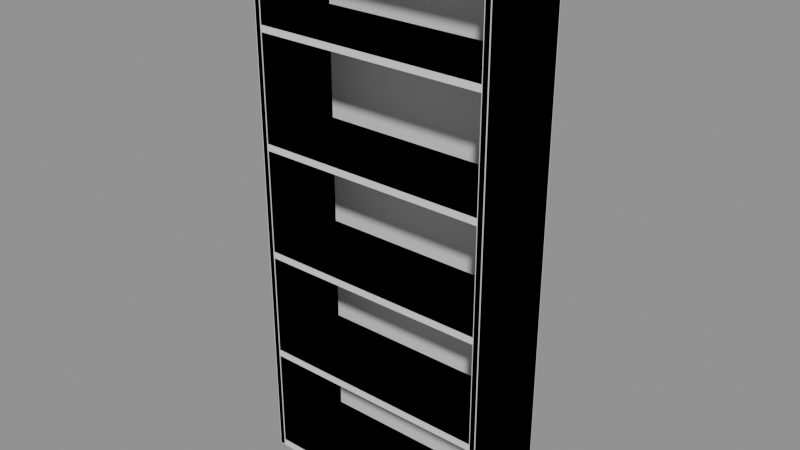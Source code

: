 # Source: bookshelf.blend  (saved by Blender 4.5.87; exported with 4.5.12 LTS)
import bpy
from mathutils import Matrix  # noqa: F401  (used for matrix-valued properties, if any)

bpy.ops.wm.read_factory_settings(use_empty=True)
scene = bpy.context.scene
scene.name = 'Scene'

# ---- collections
col_a = bpy.data.collections.new('a'); scene.collection.children.link(col_a)
col_b = bpy.data.collections.new('b'); scene.collection.children.link(col_b)

# ---- materials (node trees are filled in below, after node groups)
mat_grey = bpy.data.materials.new('grey')
mat_greylight7 = bpy.data.materials.new('greyLight7')

# ---- material node trees

# ---- meshes
me_a_back = bpy.data.meshes.new('a_back')
me_a_back.from_pydata([(-0.38, 0.13, 0.0), (-0.38, 0.13, 1.8), (-0.38, 0.15, 0.0), (-0.38, 0.15, 1.8), (0.38, 0.13, 0.0), (0.38, 0.13, 1.8), (0.38, 0.15, 0.0), (0.38, 0.15, 1.8)], [], [(0, 1, 3, 2), (2, 3, 7, 6), (6, 7, 5, 4), (4, 5, 1, 0), (2, 6, 4, 0), (7, 3, 1, 5)])
me_a_back.materials.append(mat_grey)
me_a_back.update()
me_a_frame = bpy.data.meshes.new('a_frame')
me_a_frame.from_pydata([(-0.38, -0.15, 0.0), (-0.38, -0.15, 0.02), (-0.38, 0.13, 0.0), (-0.38, 0.13, 0.02), (0.38, -0.15, 0.0), (0.38, -0.15, 0.02), (0.38, 0.13, 0.0), (0.38, 0.13, 0.02), (-0.38, -0.15, 0.36), (-0.38, -0.15, 0.38), (-0.38, 0.13, 0.36), (-0.38, 0.13, 0.38), (0.38, -0.15, 0.36), (0.38, -0.15, 0.38), (0.38, 0.13, 0.36), (0.38, 0.13, 0.38), (-0.38, -0.15, 0.72), (-0.38, -0.15, 0.74), (-0.38, 0.13, 0.72), (-0.38, 0.13, 0.74), (0.38, -0.15, 0.72), (0.38, -0.15, 0.74), (0.38, 0.13, 0.72), (0.38, 0.13, 0.74), (-0.38, -0.15, 1.08), (-0.38, -0.15, 1.1), (-0.38, 0.13, 1.08), (-0.38, 0.13, 1.1), (0.38, -0.15, 1.08), (0.38, -0.15, 1.1), (0.38, 0.13, 1.08), (0.38, 0.13, 1.1), (-0.38, -0.15, 1.44), (-0.38, -0.15, 1.46), (-0.38, 0.13, 1.44), (-0.38, 0.13, 1.46), (0.38, -0.15, 1.44), (0.38, -0.15, 1.46), (0.38, 0.13, 1.44), (0.38, 0.13, 1.46), (-0.38, -0.15, 1.78), (-0.38, -0.15, 1.8), (-0.38, 0.13, 1.78), (-0.38, 0.13, 1.8), (0.38, -0.15, 1.78), (0.38, -0.15, 1.8), (0.38, 0.13, 1.78), (0.38, 0.13, 1.8), (-0.4, -0.15, 0.0), (-0.4, -0.15, 1.8), (-0.4, 0.15, 0.0), (-0.4, 0.15, 1.8), (-0.38, -0.15, 0.0), (-0.38, -0.15, 1.8), (-0.38, 0.15, 0.0), (-0.38, 0.15, 1.8), (0.38, -0.15, 0.0), (0.38, -0.15, 1.8), (0.38, 0.15, 0.0), (0.38, 0.15, 1.8), (0.4, -0.15, 0.0), (0.4, -0.15, 1.8), (0.4, 0.15, 0.0), (0.4, 0.15, 1.8)], [], [(0, 1, 3, 2), (2, 3, 7, 6), (6, 7, 5, 4), (4, 5, 1, 0), (2, 6, 4, 0), (7, 3, 1, 5), (8, 9, 11, 10), (10, 11, 15, 14), (14, 15, 13, 12), (12, 13, 9, 8), (10, 14, 12, 8), (15, 11, 9, 13), (16, 17, 19, 18), (18, 19, 23, 22), (22, 23, 21, 20), (20, 21, 17, 16), (18, 22, 20, 16), (23, 19, 17, 21), (24, 25, 27, 26), (26, 27, 31, 30), (30, 31, 29, 28), (28, 29, 25, 24), (26, 30, 28, 24), (31, 27, 25, 29), (32, 33, 35, 34), (34, 35, 39, 38), (38, 39, 37, 36), (36, 37, 33, 32), (34, 38, 36, 32), (39, 35, 33, 37), (40, 41, 43, 42), (42, 43, 47, 46), (46, 47, 45, 44), (44, 45, 41, 40), (42, 46, 44, 40), (47, 43, 41, 45), (48, 49, 51, 50), (50, 51, 55, 54), (54, 55, 53, 52), (52, 53, 49, 48), (50, 54, 52, 48), (55, 51, 49, 53), (56, 57, 59, 58), (58, 59, 63, 62), (62, 63, 61, 60), (60, 61, 57, 56), (58, 62, 60, 56), (63, 59, 57, 61)])
me_a_frame.materials.append(mat_grey)
me_a_frame.update()
me_b_frame = bpy.data.meshes.new('b_frame')
me_b_frame.from_pydata([(0.38, 0.138, 0.02), (0.38, -0.146, 0.02), (0.38, -0.146, 0.0), (-0.38, 0.138, 0.02), (-0.38, 0.138, 0.0), (-0.38, -0.146, 0.02), (-0.38, -0.146, 0.0), (-0.398, -0.148, 0.0), (-0.398, -0.15, 0.002), (-0.4, -0.148, 0.002), (-0.398, -0.15, 1.798), (-0.398, -0.148, 1.8), (-0.4, -0.148, 1.798), (-0.398, 0.148, 0.0), (-0.4, 0.148, 0.002), (-0.398, 0.15, 0.002), (-0.398, 0.148, 1.8), (-0.398, 0.15, 1.798), (-0.4, 0.148, 1.798), (-0.382, -0.148, 0.0), (-0.38, -0.148, 0.002), (-0.382, -0.15, 0.002), (-0.382, -0.148, 1.8), (-0.382, -0.15, 1.798), (-0.38, -0.148, 1.798), (-0.382, 0.148, 0.0), (-0.382, 0.15, 0.002), (-0.38, 0.148, 0.002), (-0.382, 0.148, 1.8), (-0.38, 0.148, 1.798), (-0.382, 0.15, 1.798), (0.398, 0.148, 1.8), (0.4, 0.148, 1.798), (0.398, 0.15, 1.798), (0.398, 0.148, 0.0), (0.398, 0.15, 0.002), (0.4, 0.148, 0.002), (0.398, -0.148, 1.8), (0.398, -0.15, 1.798), (0.4, -0.148, 1.798), (0.398, -0.148, 0.0), (0.4, -0.148, 0.002), (0.398, -0.15, 0.002), (0.382, 0.148, 1.8), (0.382, 0.15, 1.798), (0.38, 0.148, 1.798), (0.382, 0.148, 0.0), (0.38, 0.148, 0.002), (0.382, 0.15, 0.002), (0.382, -0.15, 1.798), (0.382, -0.148, 1.8), (0.38, -0.148, 1.798), (0.382, -0.148, 0.0), (0.382, -0.15, 0.002), (0.38, -0.148, 0.002), (-0.38, -0.146, 0.36), (-0.38, -0.146, 0.38), (-0.38, 0.138, 0.36), (-0.38, 0.138, 0.38), (0.38, -0.146, 0.36), (0.38, -0.146, 0.38), (0.38, 0.138, 0.36), (0.38, 0.138, 0.38), (-0.38, -0.146, 0.72), (-0.38, -0.146, 0.74), (-0.38, 0.138, 0.72), (-0.38, 0.138, 0.74), (0.38, -0.146, 0.72), (0.38, -0.146, 0.74), (0.38, 0.138, 0.72), (0.38, 0.138, 0.74), (-0.38, -0.146, 1.08), (-0.38, -0.146, 1.1), (-0.38, 0.138, 1.08), (-0.38, 0.138, 1.1), (0.38, -0.146, 1.08), (0.38, -0.146, 1.1), (0.38, 0.138, 1.08), (0.38, 0.138, 1.1), (-0.38, -0.146, 1.44), (-0.38, -0.146, 1.46), (-0.38, 0.138, 1.44), (-0.38, 0.138, 1.46), (0.38, -0.146, 1.44), (0.38, -0.146, 1.46), (0.38, 0.138, 1.44), (0.38, 0.138, 1.46), (-0.38, -0.146, 1.78), (-0.38, -0.146, 1.8), (-0.38, 0.138, 1.78), (0.38, -0.146, 1.78), (0.38, -0.146, 1.8), (0.38, 0.138, 1.78), (0.38, 0.138, 1.8), (-0.38, 0.138, 1.8), (-0.38, 0.15, 0.0), (-0.38, 0.15, 1.8), (0.38, 0.138, 0.0), (0.38, 0.15, 0.0), (0.38, 0.15, 1.8)], [], [(0, 3, 5, 1), (2, 1, 5, 6), (97, 0, 1, 2), (4, 3, 0, 97), (6, 5, 3, 4), (4, 97, 2, 6), (7, 8, 9), (10, 11, 12), (13, 14, 15), (16, 17, 18), (19, 20, 21), (22, 23, 24), (25, 26, 27), (28, 29, 30), (13, 7, 9, 14), (8, 10, 12, 9), (11, 16, 18, 12), (17, 15, 14, 18), (25, 13, 15, 26), (16, 28, 30, 17), (29, 27, 26, 30), (19, 25, 27, 20), (28, 22, 24, 29), (23, 21, 20, 24), (7, 19, 21, 8), (22, 11, 10, 23), (13, 25, 19, 7), (9, 12, 18, 14), (21, 23, 10, 8), (28, 16, 11, 22), (15, 17, 30, 26), (27, 29, 24, 20), (31, 32, 33), (34, 35, 36), (37, 38, 39), (40, 41, 42), (43, 44, 45), (46, 47, 48), (49, 50, 51), (52, 53, 54), (37, 50, 49, 38), (52, 40, 42, 53), (31, 37, 39, 32), (32, 36, 35, 33), (43, 31, 33, 44), (34, 46, 48, 35), (46, 52, 54, 47), (44, 48, 47, 45), (53, 49, 51, 54), (50, 43, 45, 51), (38, 42, 41, 39), (40, 34, 36, 41), (31, 43, 50, 37), (48, 44, 33, 35), (36, 32, 39, 41), (46, 34, 40, 52), (42, 38, 49, 53), (54, 51, 45, 47), (55, 56, 58, 57), (57, 58, 62, 61), (61, 62, 60, 59), (59, 60, 56, 55), (57, 61, 59, 55), (62, 58, 56, 60), (63, 64, 66, 65), (65, 66, 70, 69), (69, 70, 68, 67), (67, 68, 64, 63), (65, 69, 67, 63), (70, 66, 64, 68), (71, 72, 74, 73), (73, 74, 78, 77), (77, 78, 76, 75), (75, 76, 72, 71), (73, 77, 75, 71), (78, 74, 72, 76), (79, 80, 82, 81), (81, 82, 86, 85), (85, 86, 84, 83), (83, 84, 80, 79), (81, 85, 83, 79), (86, 82, 80, 84), (87, 88, 94, 89), (89, 94, 93, 92), (92, 93, 91, 90), (90, 91, 88, 87), (89, 92, 90, 87), (93, 94, 88, 91), (4, 94, 96, 95), (95, 96, 99, 98), (98, 99, 93, 97), (97, 93, 94, 4), (95, 98, 97, 4), (99, 96, 94, 93)])
_k = set([(0, 1), (0, 3), (0, 97), (1, 2), (1, 5), (2, 6), (2, 97), (3, 4), (3, 5), (4, 6), (4, 94), (4, 95), (4, 97), (5, 6), (7, 8), (7, 9), (7, 13), (7, 19), (8, 9), (8, 10), (8, 21), (9, 12), (9, 14), (10, 11), (10, 12), (10, 23), (11, 12), (11, 16), (11, 22), (12, 18), (13, 14), (13, 15), (13, 25), (14, 15), (14, 18), (15, 17), (15, 26), (16, 17), (16, 18), (16, 28), (17, 18), (17, 30), (19, 20), (19, 21), (19, 25), (20, 21), (20, 24), (20, 27), (21, 23), (22, 23), (22, 24), (22, 28), (23, 24), (24, 29), (25, 26), (25, 27), (26, 27), (26, 30), (27, 29), (28, 29), (28, 30), (29, 30), (31, 32), (31, 33), (31, 37), (31, 43), (32, 33), (32, 36), (32, 39), (33, 35), (33, 44), (34, 35), (34, 36), (34, 40), (34, 46), (35, 36), (35, 48), (36, 41), (37, 38), (37, 39), (37, 50), (38, 39), (38, 42), (38, 49), (39, 41), (40, 41), (40, 42), (40, 52), (41, 42), (42, 53), (43, 44), (43, 45), (43, 50), (44, 45), (44, 48), (45, 47), (45, 51), (46, 47), (46, 48), (46, 52), (47, 48), (47, 54), (49, 50), (49, 51), (49, 53), (50, 51), (51, 54), (52, 53), (52, 54), (53, 54), (55, 56), (55, 57), (55, 59), (56, 58), (56, 60), (57, 58), (57, 61), (58, 62), (59, 60), (59, 61), (60, 62), (61, 62), (63, 64), (63, 65), (63, 67), (64, 66), (64, 68), (65, 66), (65, 69), (66, 70), (67, 68), (67, 69), (68, 70), (69, 70), (71, 72), (71, 73), (71, 75), (72, 74), (72, 76), (73, 74), (73, 77), (74, 78), (75, 76), (75, 77), (76, 78), (77, 78), (79, 80), (79, 81), (79, 83), (80, 82), (80, 84), (81, 82), (81, 85), (82, 86), (83, 84), (83, 85), (84, 86), (85, 86), (87, 88), (87, 89), (87, 90), (88, 91), (88, 94), (89, 92), (89, 94), (90, 91), (90, 92), (91, 93), (92, 93), (93, 94), (93, 97), (93, 99), (94, 96), (95, 96), (95, 98), (96, 99), (97, 98), (98, 99)])
me_b_frame.attributes.new('sharp_edge', 'BOOLEAN', 'EDGE').data.foreach_set('value', [ (min(e.vertices), max(e.vertices)) in _k for e in me_b_frame.edges])
me_b_frame.materials.append(mat_greylight7)
me_b_frame.update()

# ---- objects
ob_a_back = bpy.data.objects.new('a_back', me_a_back)
ob_a_frame = bpy.data.objects.new('a_frame', me_a_frame)
ob_b_frame = bpy.data.objects.new('b_frame', me_b_frame)

# ---- transforms, parenting, visibility, modifiers, constraints
ob_a_back.location = (0.0, 0.0, 0.0)
ob_a_frame.location = (0.0, 0.0, 0.0)
ob_b_frame.location = (0.0, 0.0, 0.0)

# ---- collection membership
col_a.objects.link(ob_a_back)
col_a.objects.link(ob_a_frame)
col_b.objects.link(ob_b_frame)

# ---- scene / render settings (as saved in the file)
scene.frame_start = 1; scene.frame_end = 250; scene.frame_set(1)
scene.render.engine = 'BLENDER_EEVEE_NEXT'
bpy.context.view_layer.update()

# ---- added for rendering (the .blend has no active camera and no usable light): camera, sun + grey world if the file has none
cam_auto = bpy.data.cameras.new('AutoCamera')
cam_auto.lens = 50.0
cam_auto.sensor_width = 36.0
cam_auto.clip_end = 1000.0
ob_auto_camera = bpy.data.objects.new('AutoCamera', cam_auto)
scene.collection.objects.link(ob_auto_camera)
ob_auto_camera.location = (1.8435, -2.2122, 2.3748)
ob_auto_camera.rotation_euler = (1.09748, -7.21219e-08, 0.694738)
scene.camera = ob_auto_camera
light_auto_sun = bpy.data.lights.new('AutoSun', 'SUN')
light_auto_sun.energy = 3.0
light_auto_sun.angle = 0.0523599
ob_auto_sun = bpy.data.objects.new('AutoSun', light_auto_sun)
scene.collection.objects.link(ob_auto_sun)
ob_auto_sun.rotation_euler = (0.872665, 0.174533, 0.523599)
if scene.world is None:
    world_auto = bpy.data.worlds.new('AutoWorld')
    world_auto.color = (0.3, 0.3, 0.3)
    scene.world = world_auto
bpy.context.view_layer.update()
